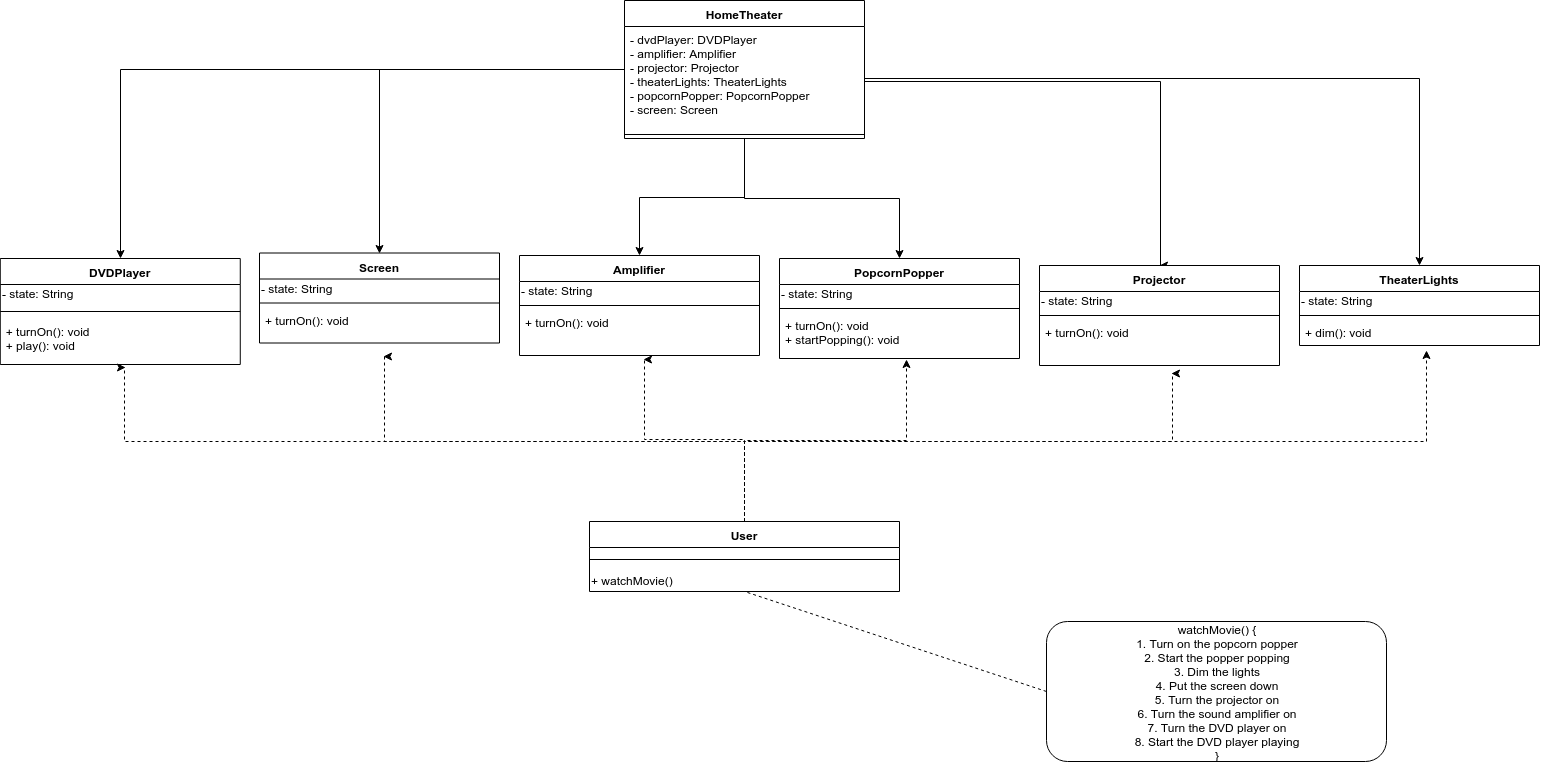

The diagram above was exported from draw.io. Its source (the exported page's mxGraphModel, read from the mxfile embedded in the PNG):
<mxGraphModel dx="1724" dy="537" grid="1" gridSize="10" guides="1" tooltips="1" connect="1" arrows="1" fold="1" page="1" pageScale="1" pageWidth="827" pageHeight="1169" math="0" shadow="0">
  <root>
    <mxCell id="0" />
    <mxCell id="1" parent="0" />
    <mxCell id="4dCoBDbn05ByH606wxVN-2" style="edgeStyle=orthogonalEdgeStyle;rounded=0;orthogonalLoop=1;jettySize=auto;html=1;entryX=0.5;entryY=0;entryDx=0;entryDy=0;startArrow=none;startFill=0;" parent="1" source="IhOH5w1tmAbe17hydqCN-1" target="vgV3VEQOk5tecXqgLuTa-1" edge="1">
      <mxGeometry relative="1" as="geometry" />
    </mxCell>
    <mxCell id="pADYDSFoxTviyKiUtR40-9" style="edgeStyle=orthogonalEdgeStyle;rounded=0;orthogonalLoop=1;jettySize=auto;html=1;entryX=0.5;entryY=0;entryDx=0;entryDy=0;startArrow=none;startFill=0;" parent="1" source="IhOH5w1tmAbe17hydqCN-1" target="vgV3VEQOk5tecXqgLuTa-11" edge="1">
      <mxGeometry relative="1" as="geometry" />
    </mxCell>
    <mxCell id="pADYDSFoxTviyKiUtR40-10" style="edgeStyle=orthogonalEdgeStyle;rounded=0;orthogonalLoop=1;jettySize=auto;html=1;entryX=0.5;entryY=0;entryDx=0;entryDy=0;startArrow=none;startFill=0;" parent="1" source="IhOH5w1tmAbe17hydqCN-1" target="vgV3VEQOk5tecXqgLuTa-5" edge="1">
      <mxGeometry relative="1" as="geometry" />
    </mxCell>
    <mxCell id="pADYDSFoxTviyKiUtR40-11" style="edgeStyle=orthogonalEdgeStyle;rounded=0;orthogonalLoop=1;jettySize=auto;html=1;entryX=0.5;entryY=0;entryDx=0;entryDy=0;startArrow=none;startFill=0;" parent="1" source="IhOH5w1tmAbe17hydqCN-1" target="vgV3VEQOk5tecXqgLuTa-14" edge="1">
      <mxGeometry relative="1" as="geometry" />
    </mxCell>
    <mxCell id="pADYDSFoxTviyKiUtR40-12" style="edgeStyle=orthogonalEdgeStyle;rounded=0;orthogonalLoop=1;jettySize=auto;html=1;entryX=0.5;entryY=0;entryDx=0;entryDy=0;startArrow=none;startFill=0;" parent="1" source="IhOH5w1tmAbe17hydqCN-1" target="vgV3VEQOk5tecXqgLuTa-8" edge="1">
      <mxGeometry relative="1" as="geometry">
        <Array as="points">
          <mxPoint x="601" y="270" />
        </Array>
      </mxGeometry>
    </mxCell>
    <mxCell id="IhOH5w1tmAbe17hydqCN-1" value="HomeTheater" style="swimlane;fontStyle=1;align=center;verticalAlign=top;childLayout=stackLayout;horizontal=1;startSize=26;horizontalStack=0;resizeParent=1;resizeParentMax=0;resizeLast=0;collapsible=1;marginBottom=0;" parent="1" vertex="1">
      <mxGeometry x="65" y="189" width="240" height="138" as="geometry" />
    </mxCell>
    <mxCell id="IhOH5w1tmAbe17hydqCN-2" value="- dvdPlayer: DVDPlayer&#10;- amplifier: Amplifier&#10;- projector: Projector&#10;- theaterLights: TheaterLights&#10;- popcornPopper: PopcornPopper&#10;- screen: Screen&#10;&#10;&#10;" style="text;strokeColor=none;fillColor=none;align=left;verticalAlign=top;spacingLeft=4;spacingRight=4;overflow=hidden;rotatable=0;points=[[0,0.5],[1,0.5]];portConstraint=eastwest;" parent="IhOH5w1tmAbe17hydqCN-1" vertex="1">
      <mxGeometry y="26" width="240" height="104" as="geometry" />
    </mxCell>
    <mxCell id="IhOH5w1tmAbe17hydqCN-3" value="" style="line;strokeWidth=1;fillColor=none;align=left;verticalAlign=middle;spacingTop=-1;spacingLeft=3;spacingRight=3;rotatable=0;labelPosition=right;points=[];portConstraint=eastwest;" parent="IhOH5w1tmAbe17hydqCN-1" vertex="1">
      <mxGeometry y="130" width="240" height="8" as="geometry" />
    </mxCell>
    <mxCell id="pADYDSFoxTviyKiUtR40-2" style="edgeStyle=orthogonalEdgeStyle;rounded=0;orthogonalLoop=1;jettySize=auto;html=1;dashed=1;startArrow=none;startFill=0;entryX=0.521;entryY=1.062;entryDx=0;entryDy=0;entryPerimeter=0;" parent="1" source="IhOH5w1tmAbe17hydqCN-10" target="vgV3VEQOk5tecXqgLuTa-4" edge="1">
      <mxGeometry relative="1" as="geometry">
        <mxPoint x="-440" y="580" as="targetPoint" />
        <Array as="points">
          <mxPoint x="185" y="630" />
          <mxPoint x="-435" y="630" />
        </Array>
      </mxGeometry>
    </mxCell>
    <mxCell id="pADYDSFoxTviyKiUtR40-3" style="edgeStyle=orthogonalEdgeStyle;rounded=0;orthogonalLoop=1;jettySize=auto;html=1;entryX=0.518;entryY=1.377;entryDx=0;entryDy=0;entryPerimeter=0;dashed=1;startArrow=none;startFill=0;" parent="1" source="IhOH5w1tmAbe17hydqCN-10" target="vgV3VEQOk5tecXqgLuTa-13" edge="1">
      <mxGeometry relative="1" as="geometry">
        <Array as="points">
          <mxPoint x="185" y="630" />
          <mxPoint x="-175" y="630" />
        </Array>
      </mxGeometry>
    </mxCell>
    <mxCell id="pADYDSFoxTviyKiUtR40-4" style="edgeStyle=orthogonalEdgeStyle;rounded=0;orthogonalLoop=1;jettySize=auto;html=1;entryX=0.518;entryY=1.09;entryDx=0;entryDy=0;entryPerimeter=0;dashed=1;startArrow=none;startFill=0;" parent="1" source="IhOH5w1tmAbe17hydqCN-10" target="vgV3VEQOk5tecXqgLuTa-7" edge="1">
      <mxGeometry relative="1" as="geometry">
        <Array as="points">
          <mxPoint x="185" y="628" />
          <mxPoint x="85" y="628" />
        </Array>
      </mxGeometry>
    </mxCell>
    <mxCell id="pADYDSFoxTviyKiUtR40-6" style="edgeStyle=orthogonalEdgeStyle;rounded=0;orthogonalLoop=1;jettySize=auto;html=1;entryX=0.53;entryY=1.025;entryDx=0;entryDy=0;entryPerimeter=0;dashed=1;startArrow=none;startFill=0;" parent="1" source="IhOH5w1tmAbe17hydqCN-10" target="vgV3VEQOk5tecXqgLuTa-16" edge="1">
      <mxGeometry relative="1" as="geometry" />
    </mxCell>
    <mxCell id="pADYDSFoxTviyKiUtR40-7" style="edgeStyle=orthogonalEdgeStyle;rounded=0;orthogonalLoop=1;jettySize=auto;html=1;entryX=0.55;entryY=1.174;entryDx=0;entryDy=0;entryPerimeter=0;dashed=1;startArrow=none;startFill=0;" parent="1" source="IhOH5w1tmAbe17hydqCN-10" target="vgV3VEQOk5tecXqgLuTa-10" edge="1">
      <mxGeometry relative="1" as="geometry">
        <Array as="points">
          <mxPoint x="185" y="630" />
          <mxPoint x="613" y="630" />
        </Array>
      </mxGeometry>
    </mxCell>
    <mxCell id="pADYDSFoxTviyKiUtR40-8" style="edgeStyle=orthogonalEdgeStyle;rounded=0;orthogonalLoop=1;jettySize=auto;html=1;entryX=0.53;entryY=1.19;entryDx=0;entryDy=0;entryPerimeter=0;dashed=1;startArrow=none;startFill=0;" parent="1" source="IhOH5w1tmAbe17hydqCN-10" target="vgV3VEQOk5tecXqgLuTa-19" edge="1">
      <mxGeometry relative="1" as="geometry">
        <Array as="points">
          <mxPoint x="185" y="630" />
          <mxPoint x="867" y="630" />
        </Array>
      </mxGeometry>
    </mxCell>
    <mxCell id="IhOH5w1tmAbe17hydqCN-10" value="User" style="swimlane;fontStyle=1;align=center;verticalAlign=top;childLayout=stackLayout;horizontal=1;startSize=26;horizontalStack=0;resizeParent=1;resizeParentMax=0;resizeLast=0;collapsible=1;marginBottom=0;" parent="1" vertex="1">
      <mxGeometry x="30" y="710" width="310" height="70" as="geometry" />
    </mxCell>
    <mxCell id="IhOH5w1tmAbe17hydqCN-12" value="" style="line;strokeWidth=1;fillColor=none;align=left;verticalAlign=middle;spacingTop=-1;spacingLeft=3;spacingRight=3;rotatable=0;labelPosition=right;points=[];portConstraint=eastwest;" parent="IhOH5w1tmAbe17hydqCN-10" vertex="1">
      <mxGeometry y="26" width="310" height="24" as="geometry" />
    </mxCell>
    <mxCell id="9iIpISq9Q04QeiHM8xpv-1" value="+ watchMovie()" style="text;html=1;resizable=0;points=[];autosize=1;align=left;verticalAlign=top;spacingTop=-4;" parent="IhOH5w1tmAbe17hydqCN-10" vertex="1">
      <mxGeometry y="50" width="310" height="20" as="geometry" />
    </mxCell>
    <mxCell id="MhXvBTWTeaZbllFYJ9o9-1" value="watchMovie() {&lt;br&gt;&lt;div&gt;1. Turn on the popcorn popper&lt;/div&gt;&lt;div&gt;2. Start the popper popping&lt;/div&gt;&lt;div&gt;3. Dim the lights&lt;/div&gt;&lt;div&gt;4. Put the screen down&lt;/div&gt;&lt;div&gt;5. Turn the projector on&lt;/div&gt;&lt;div&gt;6. Turn the sound amplifier on&lt;/div&gt;&lt;div&gt;7. Turn the DVD player on&lt;/div&gt;&lt;span&gt;8. Start the DVD player playing&lt;br&gt;&lt;/span&gt;}" style="rounded=1;whiteSpace=wrap;html=1;" parent="1" vertex="1">
      <mxGeometry x="487" y="810" width="340" height="140" as="geometry" />
    </mxCell>
    <mxCell id="MhXvBTWTeaZbllFYJ9o9-2" value="" style="endArrow=none;dashed=1;html=1;exitX=0;exitY=0.5;exitDx=0;exitDy=0;entryX=0.5;entryY=1;entryDx=0;entryDy=0;" parent="1" source="MhXvBTWTeaZbllFYJ9o9-1" target="IhOH5w1tmAbe17hydqCN-10" edge="1">
      <mxGeometry width="50" height="50" relative="1" as="geometry">
        <mxPoint x="40" y="570" as="sourcePoint" />
        <mxPoint x="310" y="290" as="targetPoint" />
      </mxGeometry>
    </mxCell>
    <mxCell id="vgV3VEQOk5tecXqgLuTa-1" value="DVDPlayer" style="swimlane;fontStyle=1;align=center;verticalAlign=top;childLayout=stackLayout;horizontal=1;startSize=26;horizontalStack=0;resizeParent=1;resizeParentMax=0;resizeLast=0;collapsible=1;marginBottom=0;" parent="1" vertex="1">
      <mxGeometry x="-559.2307739257812" y="447" width="240" height="106" as="geometry" />
    </mxCell>
    <mxCell id="vgV3VEQOk5tecXqgLuTa-20" value="- state: String" style="text;html=1;resizable=0;points=[];autosize=1;align=left;verticalAlign=top;spacingTop=-4;" parent="vgV3VEQOk5tecXqgLuTa-1" vertex="1">
      <mxGeometry y="26" width="240" height="20" as="geometry" />
    </mxCell>
    <mxCell id="vgV3VEQOk5tecXqgLuTa-3" value="" style="line;strokeWidth=1;fillColor=none;align=left;verticalAlign=middle;spacingTop=-1;spacingLeft=3;spacingRight=3;rotatable=0;labelPosition=right;points=[];portConstraint=eastwest;" parent="vgV3VEQOk5tecXqgLuTa-1" vertex="1">
      <mxGeometry y="46" width="240" height="14" as="geometry" />
    </mxCell>
    <mxCell id="vgV3VEQOk5tecXqgLuTa-4" value="+ turnOn(): void&#10;+ play(): void&#10;" style="text;strokeColor=none;fillColor=none;align=left;verticalAlign=top;spacingLeft=4;spacingRight=4;overflow=hidden;rotatable=0;points=[[0,0.5],[1,0.5]];portConstraint=eastwest;" parent="vgV3VEQOk5tecXqgLuTa-1" vertex="1">
      <mxGeometry y="60" width="240" height="46" as="geometry" />
    </mxCell>
    <mxCell id="vgV3VEQOk5tecXqgLuTa-5" value="Amplifier" style="swimlane;fontStyle=1;align=center;verticalAlign=top;childLayout=stackLayout;horizontal=1;startSize=26;horizontalStack=0;resizeParent=1;resizeParentMax=0;resizeLast=0;collapsible=1;marginBottom=0;" parent="1" vertex="1">
      <mxGeometry x="-40" y="444" width="240" height="100" as="geometry" />
    </mxCell>
    <mxCell id="vgV3VEQOk5tecXqgLuTa-26" value="- state: String" style="text;html=1;resizable=0;points=[];autosize=1;align=left;verticalAlign=top;spacingTop=-4;" parent="vgV3VEQOk5tecXqgLuTa-5" vertex="1">
      <mxGeometry y="26" width="240" height="20" as="geometry" />
    </mxCell>
    <mxCell id="vgV3VEQOk5tecXqgLuTa-6" value="" style="line;strokeWidth=1;fillColor=none;align=left;verticalAlign=middle;spacingTop=-1;spacingLeft=3;spacingRight=3;rotatable=0;labelPosition=right;points=[];portConstraint=eastwest;" parent="vgV3VEQOk5tecXqgLuTa-5" vertex="1">
      <mxGeometry y="46" width="240" height="8" as="geometry" />
    </mxCell>
    <mxCell id="vgV3VEQOk5tecXqgLuTa-7" value="+ turnOn(): void&#10;" style="text;strokeColor=none;fillColor=none;align=left;verticalAlign=top;spacingLeft=4;spacingRight=4;overflow=hidden;rotatable=0;points=[[0,0.5],[1,0.5]];portConstraint=eastwest;" parent="vgV3VEQOk5tecXqgLuTa-5" vertex="1">
      <mxGeometry y="54" width="240" height="46" as="geometry" />
    </mxCell>
    <mxCell id="vgV3VEQOk5tecXqgLuTa-8" value="Projector" style="swimlane;fontStyle=1;align=center;verticalAlign=top;childLayout=stackLayout;horizontal=1;startSize=26;horizontalStack=0;resizeParent=1;resizeParentMax=0;resizeLast=0;collapsible=1;marginBottom=0;" parent="1" vertex="1">
      <mxGeometry x="480" y="454" width="240" height="100" as="geometry" />
    </mxCell>
    <mxCell id="vgV3VEQOk5tecXqgLuTa-27" value="- state: String" style="text;html=1;resizable=0;points=[];autosize=1;align=left;verticalAlign=top;spacingTop=-4;" parent="vgV3VEQOk5tecXqgLuTa-8" vertex="1">
      <mxGeometry y="26" width="240" height="20" as="geometry" />
    </mxCell>
    <mxCell id="vgV3VEQOk5tecXqgLuTa-9" value="" style="line;strokeWidth=1;fillColor=none;align=left;verticalAlign=middle;spacingTop=-1;spacingLeft=3;spacingRight=3;rotatable=0;labelPosition=right;points=[];portConstraint=eastwest;" parent="vgV3VEQOk5tecXqgLuTa-8" vertex="1">
      <mxGeometry y="46" width="240" height="8" as="geometry" />
    </mxCell>
    <mxCell id="vgV3VEQOk5tecXqgLuTa-10" value="+ turnOn(): void&#10;" style="text;strokeColor=none;fillColor=none;align=left;verticalAlign=top;spacingLeft=4;spacingRight=4;overflow=hidden;rotatable=0;points=[[0,0.5],[1,0.5]];portConstraint=eastwest;" parent="vgV3VEQOk5tecXqgLuTa-8" vertex="1">
      <mxGeometry y="54" width="240" height="46" as="geometry" />
    </mxCell>
    <mxCell id="vgV3VEQOk5tecXqgLuTa-11" value="Screen" style="swimlane;fontStyle=1;align=center;verticalAlign=top;childLayout=stackLayout;horizontal=1;startSize=26;horizontalStack=0;resizeParent=1;resizeParentMax=0;resizeLast=0;collapsible=1;marginBottom=0;" parent="1" vertex="1">
      <mxGeometry x="-300" y="441.5" width="240" height="90" as="geometry" />
    </mxCell>
    <mxCell id="vgV3VEQOk5tecXqgLuTa-30" value="- state: String" style="text;html=1;resizable=0;points=[];autosize=1;align=left;verticalAlign=top;spacingTop=-4;" parent="vgV3VEQOk5tecXqgLuTa-11" vertex="1">
      <mxGeometry y="26" width="240" height="20" as="geometry" />
    </mxCell>
    <mxCell id="vgV3VEQOk5tecXqgLuTa-12" value="" style="line;strokeWidth=1;fillColor=none;align=left;verticalAlign=middle;spacingTop=-1;spacingLeft=3;spacingRight=3;rotatable=0;labelPosition=right;points=[];portConstraint=eastwest;" parent="vgV3VEQOk5tecXqgLuTa-11" vertex="1">
      <mxGeometry y="46" width="240" height="8" as="geometry" />
    </mxCell>
    <mxCell id="vgV3VEQOk5tecXqgLuTa-13" value="+ turnOn(): void&#10;" style="text;strokeColor=none;fillColor=none;align=left;verticalAlign=top;spacingLeft=4;spacingRight=4;overflow=hidden;rotatable=0;points=[[0,0.5],[1,0.5]];portConstraint=eastwest;" parent="vgV3VEQOk5tecXqgLuTa-11" vertex="1">
      <mxGeometry y="54" width="240" height="36" as="geometry" />
    </mxCell>
    <mxCell id="vgV3VEQOk5tecXqgLuTa-14" value="PopcornPopper" style="swimlane;fontStyle=1;align=center;verticalAlign=top;childLayout=stackLayout;horizontal=1;startSize=26;horizontalStack=0;resizeParent=1;resizeParentMax=0;resizeLast=0;collapsible=1;marginBottom=0;" parent="1" vertex="1">
      <mxGeometry x="220" y="447" width="240" height="100" as="geometry" />
    </mxCell>
    <mxCell id="vgV3VEQOk5tecXqgLuTa-31" value="- state: String" style="text;html=1;resizable=0;points=[];autosize=1;align=left;verticalAlign=top;spacingTop=-4;" parent="vgV3VEQOk5tecXqgLuTa-14" vertex="1">
      <mxGeometry y="26" width="240" height="20" as="geometry" />
    </mxCell>
    <mxCell id="vgV3VEQOk5tecXqgLuTa-15" value="" style="line;strokeWidth=1;fillColor=none;align=left;verticalAlign=middle;spacingTop=-1;spacingLeft=3;spacingRight=3;rotatable=0;labelPosition=right;points=[];portConstraint=eastwest;" parent="vgV3VEQOk5tecXqgLuTa-14" vertex="1">
      <mxGeometry y="46" width="240" height="8" as="geometry" />
    </mxCell>
    <mxCell id="vgV3VEQOk5tecXqgLuTa-16" value="+ turnOn(): void&#10;+ startPopping(): void" style="text;strokeColor=none;fillColor=none;align=left;verticalAlign=top;spacingLeft=4;spacingRight=4;overflow=hidden;rotatable=0;points=[[0,0.5],[1,0.5]];portConstraint=eastwest;" parent="vgV3VEQOk5tecXqgLuTa-14" vertex="1">
      <mxGeometry y="54" width="240" height="46" as="geometry" />
    </mxCell>
    <mxCell id="vgV3VEQOk5tecXqgLuTa-17" value="TheaterLights" style="swimlane;fontStyle=1;align=center;verticalAlign=top;childLayout=stackLayout;horizontal=1;startSize=26;horizontalStack=0;resizeParent=1;resizeParentMax=0;resizeLast=0;collapsible=1;marginBottom=0;" parent="1" vertex="1">
      <mxGeometry x="740" y="454" width="240" height="80" as="geometry" />
    </mxCell>
    <mxCell id="vgV3VEQOk5tecXqgLuTa-32" value="- state: String" style="text;html=1;resizable=0;points=[];autosize=1;align=left;verticalAlign=top;spacingTop=-4;" parent="vgV3VEQOk5tecXqgLuTa-17" vertex="1">
      <mxGeometry y="26" width="240" height="20" as="geometry" />
    </mxCell>
    <mxCell id="vgV3VEQOk5tecXqgLuTa-18" value="" style="line;strokeWidth=1;fillColor=none;align=left;verticalAlign=middle;spacingTop=-1;spacingLeft=3;spacingRight=3;rotatable=0;labelPosition=right;points=[];portConstraint=eastwest;" parent="vgV3VEQOk5tecXqgLuTa-17" vertex="1">
      <mxGeometry y="46" width="240" height="8" as="geometry" />
    </mxCell>
    <mxCell id="vgV3VEQOk5tecXqgLuTa-19" value="+ dim(): void&#10;&#10;" style="text;strokeColor=none;fillColor=none;align=left;verticalAlign=top;spacingLeft=4;spacingRight=4;overflow=hidden;rotatable=0;points=[[0,0.5],[1,0.5]];portConstraint=eastwest;" parent="vgV3VEQOk5tecXqgLuTa-17" vertex="1">
      <mxGeometry y="54" width="240" height="26" as="geometry" />
    </mxCell>
    <mxCell id="4dCoBDbn05ByH606wxVN-10" style="edgeStyle=orthogonalEdgeStyle;rounded=0;orthogonalLoop=1;jettySize=auto;html=1;entryX=0.5;entryY=0;entryDx=0;entryDy=0;startArrow=none;startFill=0;exitX=1;exitY=0.5;exitDx=0;exitDy=0;" parent="1" source="IhOH5w1tmAbe17hydqCN-2" target="vgV3VEQOk5tecXqgLuTa-17" edge="1">
      <mxGeometry relative="1" as="geometry">
        <mxPoint x="197" y="379" as="sourcePoint" />
        <mxPoint x="-170" y="452" as="targetPoint" />
      </mxGeometry>
    </mxCell>
  </root>
</mxGraphModel>